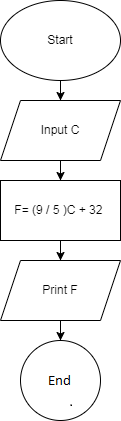

The diagram above was exported from draw.io. Its source (the exported page's mxGraphModel, read from the mxfile embedded in the PNG):
<mxGraphModel dx="880" dy="468" grid="1" gridSize="10" guides="1" tooltips="1" connect="1" arrows="1" fold="1" page="1" pageScale="1" pageWidth="827" pageHeight="1169" math="0" shadow="0">
  <root>
    <mxCell id="0" />
    <mxCell id="1" parent="0" />
    <mxCell id="YtveMYFe_fyCYMXVIB20-3" value="" style="edgeStyle=orthogonalEdgeStyle;rounded=0;orthogonalLoop=1;jettySize=auto;html=1;" edge="1" parent="1" source="YtveMYFe_fyCYMXVIB20-1" target="YtveMYFe_fyCYMXVIB20-2">
      <mxGeometry relative="1" as="geometry" />
    </mxCell>
    <mxCell id="YtveMYFe_fyCYMXVIB20-1" value="Start" style="ellipse;whiteSpace=wrap;html=1;" vertex="1" parent="1">
      <mxGeometry x="310" y="40" width="120" height="80" as="geometry" />
    </mxCell>
    <mxCell id="YtveMYFe_fyCYMXVIB20-5" value="" style="edgeStyle=orthogonalEdgeStyle;rounded=0;orthogonalLoop=1;jettySize=auto;html=1;" edge="1" parent="1" source="YtveMYFe_fyCYMXVIB20-2" target="YtveMYFe_fyCYMXVIB20-4">
      <mxGeometry relative="1" as="geometry" />
    </mxCell>
    <mxCell id="YtveMYFe_fyCYMXVIB20-2" value="Input C" style="shape=parallelogram;perimeter=parallelogramPerimeter;whiteSpace=wrap;html=1;fixedSize=1;" vertex="1" parent="1">
      <mxGeometry x="310" y="140" width="120" height="60" as="geometry" />
    </mxCell>
    <mxCell id="YtveMYFe_fyCYMXVIB20-7" value="" style="edgeStyle=orthogonalEdgeStyle;rounded=0;orthogonalLoop=1;jettySize=auto;html=1;" edge="1" parent="1" source="YtveMYFe_fyCYMXVIB20-4" target="YtveMYFe_fyCYMXVIB20-6">
      <mxGeometry relative="1" as="geometry" />
    </mxCell>
    <mxCell id="YtveMYFe_fyCYMXVIB20-4" value="F= (9 / 5 )C + 32&amp;nbsp;" style="whiteSpace=wrap;html=1;" vertex="1" parent="1">
      <mxGeometry x="310" y="220" width="120" height="60" as="geometry" />
    </mxCell>
    <mxCell id="YtveMYFe_fyCYMXVIB20-9" value="" style="edgeStyle=orthogonalEdgeStyle;rounded=0;orthogonalLoop=1;jettySize=auto;html=1;" edge="1" parent="1" source="YtveMYFe_fyCYMXVIB20-6" target="YtveMYFe_fyCYMXVIB20-8">
      <mxGeometry relative="1" as="geometry" />
    </mxCell>
    <mxCell id="YtveMYFe_fyCYMXVIB20-6" value="Print F" style="shape=parallelogram;perimeter=parallelogramPerimeter;whiteSpace=wrap;html=1;fixedSize=1;" vertex="1" parent="1">
      <mxGeometry x="310" y="300" width="120" height="60" as="geometry" />
    </mxCell>
    <mxCell id="YtveMYFe_fyCYMXVIB20-8" value="" style="ellipse;whiteSpace=wrap;html=1;" vertex="1" parent="1">
      <mxGeometry x="330" y="380" width="80" height="80" as="geometry" />
    </mxCell>
  </root>
</mxGraphModel>